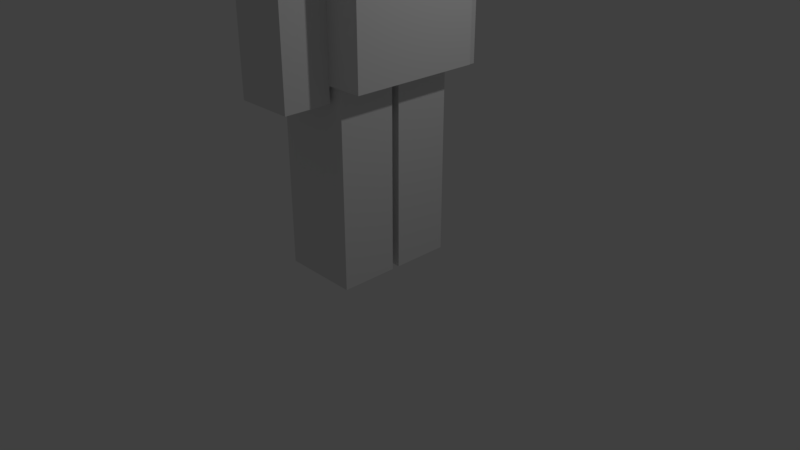 # Source: Human.blend  (saved by Blender 2.79.0; exported with 4.5.12 LTS)
import bpy
from mathutils import Matrix  # noqa: F401  (used for matrix-valued properties, if any)

bpy.ops.wm.read_factory_settings(use_empty=True)
scene = bpy.context.scene
scene.name = 'Scene'

# ---- collections
col_collection_1 = bpy.data.collections.new('Collection 1'); scene.collection.children.link(col_collection_1)

# ---- world
world_world = bpy.data.worlds.new('World'); scene.world = world_world
world_world.color = (0.05088, 0.05088, 0.05088)
world_world.use_sun_shadow = False
world_world.sun_shadow_jitter_overblur = 0.0
world_world.cycles.sampling_method = 'MANUAL'

# ---- cameras
cam_camera = bpy.data.cameras.new('Camera')
cam_camera.clip_end = 100.0
cam_camera.lens = 35.0
cam_camera.sensor_width = 32.0
cam_camera.sensor_height = 18.0
cam_camera.ortho_scale = 7.314
cam_camera.dof.focus_distance = 0.0
cam_camera.dof.aperture_fstop = 128.0

# ---- lights
light_lamp = bpy.data.lights.new('Lamp', 'POINT')
light_lamp.transmission_factor = 0.0
light_lamp.cutoff_distance = 30.0
light_lamp.energy = 100.0
light_lamp.shadow_buffer_clip_start = 1.001
light_lamp.shadow_soft_size = 0.1
light_lamp.shadow_maximum_resolution = 0.006
light_lamp.use_absolute_resolution = True

# ---- meshes
me_cube_007 = bpy.data.meshes.new('Cube.007')
me_cube_007.from_pydata([(-0.375, -0.3, -1.6), (-0.375, -0.3, 1.6), (-0.375, 0.3, -1.6), (-0.375, 0.3, 1.6), (0.375, -0.3, -1.6), (0.375, -0.3, 1.6), (0.375, 0.3, -1.6), (0.375, 0.3, 1.6)], [], [(0, 1, 3, 2), (2, 3, 7, 6), (6, 7, 5, 4), (4, 5, 1, 0), (2, 6, 4, 0), (7, 3, 1, 5)])
_uv = me_cube_007.uv_layers.new(name='UVMap')
_uv.uv.foreach_set('vector', [0.4545, 1.0, 0.4545, 0.0, 0.6364, 0.0, 0.6364, 1.0, 0.4545, 0.0, 0.4545, 1.0, 0.2273, 1.0, 0.2273, 3.725e-08, 0.8182, 0.0, 0.8182, 1.0, 0.6364, 1.0, 0.6364, 0.0, 9.031e-08, 1.0, 0.0, 0.0, 0.2273, 0.0, 0.2273, 1.0, 0.8182, 0.4687, 0.8182, 0.2344, 1.0, 0.2344, 1.0, 0.4687, 1.0, 0.0, 1.0, 0.2344, 0.8182, 0.2344, 0.8182, 1.863e-08])
me_cube_007.use_remesh_preserve_volume = False
me_cube_007.use_remesh_preserve_attributes = False
me_cube_007.use_mirror_vertex_groups = False
me_cube_007.update()
me_cube_005 = bpy.data.meshes.new('Cube.005')
me_cube_005.from_pydata([(-0.375, -0.3, -1.6), (-0.375, -0.3, 1.6), (-0.375, 0.3, -1.6), (-0.375, 0.3, 1.6), (0.375, -0.3, -1.6), (0.375, -0.3, 1.6), (0.375, 0.3, -1.6), (0.375, 0.3, 1.6)], [], [(0, 1, 3, 2), (2, 3, 7, 6), (6, 7, 5, 4), (4, 5, 1, 0), (2, 6, 4, 0), (7, 3, 1, 5)])
_uv = me_cube_005.uv_layers.new(name='UVMap')
_uv.uv.foreach_set('vector', [0.4545, 1.0, 0.4545, 0.0, 0.6364, 0.0, 0.6364, 1.0, 0.4545, 0.0, 0.4545, 1.0, 0.2273, 1.0, 0.2273, 3.725e-08, 0.8182, 0.0, 0.8182, 1.0, 0.6364, 1.0, 0.6364, 0.0, 9.031e-08, 1.0, 0.0, 0.0, 0.2273, 0.0, 0.2273, 1.0, 0.8182, 0.4687, 0.8182, 0.2344, 1.0, 0.2344, 1.0, 0.4687, 1.0, 0.0, 1.0, 0.2344, 0.8182, 0.2344, 0.8182, 1.863e-08])
me_cube_005.use_remesh_preserve_volume = False
me_cube_005.use_remesh_preserve_attributes = False
me_cube_005.use_mirror_vertex_groups = False
me_cube_005.update()
me_cube_004 = bpy.data.meshes.new('Cube.004')
me_cube_004.from_pydata([(-0.5, -0.375, -1.25), (-0.5, -0.375, 1.25), (-0.5, 0.375, -1.25), (-0.5, 0.375, 1.25), (0.5, -0.375, -1.25), (0.5, -0.375, 1.25), (0.5, 0.375, -1.25), (0.5, 0.375, 1.25)], [], [(0, 1, 3, 2), (2, 3, 7, 6), (6, 7, 5, 4), (4, 5, 1, 0), (2, 6, 4, 0), (7, 3, 1, 5)])
_uv = me_cube_004.uv_layers.new(name='UVMap')
_uv.uv.foreach_set('vector', [0.5714, 0.7143, 0.5714, 0.0, 0.7857, 0.0, 0.7857, 0.7143, 0.2857, 0.7143, 0.2857, 0.0, 0.5714, 6.812e-08, 0.5714, 0.7143, 1.0, 0.0, 1.0, 0.7143, 0.7857, 0.7143, 0.7857, 0.0, 6.812e-08, 0.7143, 0.0, 0.0, 0.2857, 0.0, 0.2857, 0.7143, 0.5714, 1.0, 0.5714, 0.7143, 0.7857, 0.7143, 0.7857, 1.0, 0.2143, 0.7143, 0.2143, 1.0, 5.109e-08, 1.0, 0.0, 0.7143])
me_cube_004.use_remesh_preserve_volume = False
me_cube_004.use_remesh_preserve_attributes = False
me_cube_004.use_mirror_vertex_groups = False
me_cube_004.update()
me_cube_003 = bpy.data.meshes.new('Cube.003')
me_cube_003.from_pydata([(-0.5, -0.375, -1.25), (-0.5, -0.375, 1.25), (-0.5, 0.375, -1.25), (-0.5, 0.375, 1.25), (0.5, -0.375, -1.25), (0.5, -0.375, 1.25), (0.5, 0.375, -1.25), (0.5, 0.375, 1.25)], [], [(0, 1, 3, 2), (2, 3, 7, 6), (6, 7, 5, 4), (4, 5, 1, 0), (2, 6, 4, 0), (7, 3, 1, 5)])
_uv = me_cube_003.uv_layers.new(name='UVMap')
_uv.uv.foreach_set('vector', [0.5714, 0.7143, 0.5714, 0.0, 0.7857, 0.0, 0.7857, 0.7143, 0.2857, 0.7143, 0.2857, 0.0, 0.5714, 6.812e-08, 0.5714, 0.7143, 1.0, 0.0, 1.0, 0.7143, 0.7857, 0.7143, 0.7857, 0.0, 6.812e-08, 0.7143, 0.0, 0.0, 0.2857, 0.0, 0.2857, 0.7143, 0.5714, 1.0, 0.5714, 0.7143, 0.7857, 0.7143, 0.7857, 1.0, 0.2143, 0.7143, 0.2143, 1.0, 5.109e-08, 1.0, 0.0, 0.7143])
me_cube_003.use_remesh_preserve_volume = False
me_cube_003.use_remesh_preserve_attributes = False
me_cube_003.use_mirror_vertex_groups = False
me_cube_003.update()
me_cube_002 = bpy.data.meshes.new('Cube.002')
me_cube_002.from_pydata([(-0.85, -0.85, -1.5), (-0.85, -0.85, 1.5), (-0.85, 0.85, -1.5), (-0.85, 0.85, 1.5), (0.85, -0.85, -1.5), (0.85, -0.85, 1.5), (0.85, 0.85, -1.5), (0.85, 0.85, 1.5)], [], [(0, 1, 3, 2), (2, 3, 7, 6), (6, 7, 5, 4), (4, 5, 1, 0), (2, 6, 4, 0), (7, 3, 1, 5)])
_uv = me_cube_002.uv_layers.new(name='UVMap')
_uv.uv.foreach_set('vector', [0.3333, 0.5, 0.3333, 7.947e-08, 0.6667, 0.0, 0.6667, 0.5, 1.519e-07, 0.5, 0.0, 7.947e-08, 0.3333, 0.0, 0.3333, 0.5, 0.6667, 0.5, 0.6667, 7.947e-08, 1.0, 0.0, 1.0, 0.5, 4.675e-08, 1.0, 0.0, 0.5, 0.3333, 0.5, 0.3333, 1.0, 0.6667, 0.7833, 0.6667, 0.5, 1.0, 0.5, 1.0, 0.7833, 0.6667, 0.5, 0.6667, 0.7833, 0.3333, 0.7833, 0.3333, 0.5])
me_cube_002.use_remesh_preserve_volume = False
me_cube_002.use_remesh_preserve_attributes = False
me_cube_002.use_mirror_vertex_groups = False
me_cube_002.update()
me_cube_001 = bpy.data.meshes.new('Cube.001')
me_cube_001.from_pydata([(-0.6668, -0.6668, -0.5), (-0.6668, -0.6668, 0.5), (-0.6668, 0.6668, -0.5), (-0.6668, 0.6668, 0.5), (0.6668, -0.6668, -0.5), (0.6668, -0.6668, 0.5), (0.6668, 0.6668, -0.5), (0.6668, 0.6668, 0.5)], [], [(0, 1, 3, 2), (2, 3, 7, 6), (6, 7, 5, 4), (4, 5, 1, 0), (2, 6, 4, 0), (7, 3, 1, 5)])
_uv = me_cube_001.uv_layers.new(name='UVMap')
_uv.uv.foreach_set('vector', [0.7, 1.0, 0.4, 1.0, 0.4, 0.5, 0.7, 0.5, 1.0, 0.5, 0.7, 0.5, 0.7, 8.939e-08, 1.0, 0.0, 1.0, 1.0, 0.7, 1.0, 0.7, 0.5, 1.0, 0.5, 0.4, 8.939e-08, 0.7, 0.0, 0.7, 0.5, 0.4, 0.5, 0.0, 0.5, 0.4, 0.5, 0.4, 1.0, 3.576e-08, 1.0, 0.4, 0.5, 3.576e-08, 0.5, 0.0, 4.47e-08, 0.4, 0.0])
me_cube_001.use_remesh_preserve_volume = False
me_cube_001.use_remesh_preserve_attributes = False
me_cube_001.use_mirror_vertex_groups = False
me_cube_001.update()

# ---- objects
ob_left_arm = bpy.data.objects.new('Left_Arm', me_cube_007)
ob_right_arm = bpy.data.objects.new('Right_Arm', me_cube_005)
ob_left_leg = bpy.data.objects.new('Left_Leg', me_cube_004)
ob_right_leg = bpy.data.objects.new('Right_Leg', me_cube_003)
ob_body = bpy.data.objects.new('Body', me_cube_002)
ob_head = bpy.data.objects.new('Head', me_cube_001)
ob_lamp = bpy.data.objects.new('Lamp', light_lamp)
ob_camera = bpy.data.objects.new('Camera', cam_camera)

# ---- transforms, parenting, visibility, modifiers, constraints
ob_left_arm.location = (0.0, 1.15, 3.9)
ob_left_arm.lineart.crease_threshold = 0.0
ob_right_arm.location = (0.0, -1.15, 3.9)
ob_right_arm.lineart.crease_threshold = 0.0
ob_left_leg.location = (0.0, 0.425, 1.25)
ob_left_leg.lineart.crease_threshold = 0.0
ob_right_leg.location = (0.0, -0.425, 1.25)
ob_right_leg.lineart.crease_threshold = 0.0
ob_body.location = (0.0, 0.0, 4.0)
ob_body.lineart.crease_threshold = 0.0
ob_head.location = (0.0, 0.0, 6.0)
ob_head.lineart.crease_threshold = 0.0
ob_lamp.location = (4.076, 1.005, 5.904)
ob_lamp.rotation_euler = (0.6503, 0.05522, 1.866)
ob_lamp.lock_rotations_4d = False
ob_lamp.empty_display_type = 'ARROWS'
ob_lamp.color = (0.0, 0.0, 0.0, 0.0)
ob_lamp.lineart.crease_threshold = 0.0
ob_camera.location = (7.481, -6.508, 5.344)
ob_camera.rotation_euler = (1.109, 0.0, 0.8149)
ob_camera.lock_rotations_4d = False
ob_camera.empty_display_type = 'ARROWS'
ob_camera.color = (0.0, 0.0, 0.0, 0.0)
ob_camera.display_type = 'WIRE'
ob_camera.lineart.crease_threshold = 0.0

# ---- collection membership
col_collection_1.objects.link(ob_left_arm)
col_collection_1.objects.link(ob_right_arm)
col_collection_1.objects.link(ob_left_leg)
col_collection_1.objects.link(ob_right_leg)
col_collection_1.objects.link(ob_body)
col_collection_1.objects.link(ob_head)
col_collection_1.objects.link(ob_lamp)
col_collection_1.objects.link(ob_camera)

# ---- scene / render settings (as saved in the file)
scene.camera = ob_camera
scene.frame_start = 1; scene.frame_end = 250; scene.frame_set(1)
scene.render.engine = 'BLENDER_EEVEE_NEXT'
scene.render.resolution_percentage = 50
scene.render.dither_intensity = 0.0
scene.cycles.use_denoising = False
scene.cycles.samples = 128
scene.cycles.sampling_pattern = 'TABULATED_SOBOL'
scene.cycles.use_adaptive_sampling = False
scene.cycles.use_light_tree = False
scene.cycles.blur_glossy = 0.0
scene.cycles.sample_clamp_indirect = 0.0
scene.view_settings.view_transform = 'Standard'
bpy.context.view_layer.update()
